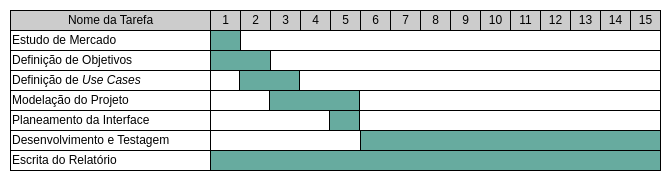

The diagram above was exported from draw.io. Its source (the exported page's mxGraphModel, read from the mxfile embedded in the PNG):
<mxGraphModel dx="880" dy="410" grid="1" gridSize="11" guides="1" tooltips="1" connect="0" arrows="1" fold="1" page="1" pageScale="1.5" pageWidth="1169" pageHeight="827" background="none" math="0" shadow="0">
  <root>
    <mxCell id="0" style=";html=1;" />
    <mxCell id="1" style=";html=1;" parent="0" />
    <mxCell id="80" value="Definição de Objetivos" style="align=left;strokeColor=#000000;html=1;" parent="1" vertex="1">
      <mxGeometry x="297" y="170.00000000000023" width="200" height="20" as="geometry" />
    </mxCell>
    <mxCell id="85" value="Definição de &lt;i&gt;Use Cases&lt;/i&gt;" style="align=left;strokeColor=#000000;html=1;" parent="1" vertex="1">
      <mxGeometry x="296.9999999999999" y="190.00000000000023" width="200" height="20" as="geometry" />
    </mxCell>
    <mxCell id="90" value="Estudo de Mercado" style="align=left;strokeColor=#000000;html=1;" parent="1" vertex="1">
      <mxGeometry x="296.9999999999999" y="150.00000000000045" width="200" height="20" as="geometry" />
    </mxCell>
    <mxCell id="95" value="Modelação do Projeto" style="align=left;strokeColor=#000000;html=1;" parent="1" vertex="1">
      <mxGeometry x="297.0000000000006" y="210.00000000000068" width="200" height="20" as="geometry" />
    </mxCell>
    <mxCell id="100" value="Planeamento da Interface" style="align=left;strokeColor=#000000;html=1;" parent="1" vertex="1">
      <mxGeometry x="297.0000000000006" y="230.00000000000057" width="200" height="20" as="geometry" />
    </mxCell>
    <mxCell id="2" value="Nome da Tarefa" style="strokeWidth=1;fontStyle=0;html=1;fillColor=#CCCCCC;strokeColor=#000000;" parent="1" vertex="1">
      <mxGeometry x="297" y="130" width="200" height="20" as="geometry" />
    </mxCell>
    <mxCell id="67c90442a009f359-289" value="Desenvolvimento e Testagem" style="align=left;strokeColor=#000000;html=1;" parent="1" vertex="1">
      <mxGeometry x="297.0000000000006" y="250.00000000000057" width="200" height="20" as="geometry" />
    </mxCell>
    <mxCell id="67c90442a009f359-290" value="Escrita do Relatório" style="align=left;strokeColor=#000000;html=1;" parent="1" vertex="1">
      <mxGeometry x="297.0000000000006" y="270.00000000000057" width="200" height="20" as="geometry" />
    </mxCell>
    <mxCell id="67c90442a009f359-291" value="" style="align=left;strokeColor=#000000;html=1;" parent="1" vertex="1">
      <mxGeometry x="497" y="150" width="450" height="20" as="geometry" />
    </mxCell>
    <mxCell id="4" value="1" style="strokeWidth=1;fontStyle=0;html=1;fillColor=#CCCCCC;" parent="1" vertex="1">
      <mxGeometry x="497" y="130" width="30" height="20" as="geometry" />
    </mxCell>
    <mxCell id="67c90442a009f359-278" value="2" style="strokeWidth=1;fontStyle=0;html=1;fillColor=#CCCCCC;" parent="1" vertex="1">
      <mxGeometry x="527" y="130" width="30" height="20" as="geometry" />
    </mxCell>
    <mxCell id="67c90442a009f359-279" value="3" style="strokeWidth=1;fontStyle=0;html=1;fillColor=#CCCCCC;" parent="1" vertex="1">
      <mxGeometry x="557" y="130" width="30" height="20" as="geometry" />
    </mxCell>
    <mxCell id="67c90442a009f359-280" value="4" style="strokeWidth=1;fontStyle=0;html=1;fillColor=#CCCCCC;" parent="1" vertex="1">
      <mxGeometry x="587" y="130" width="30" height="20" as="geometry" />
    </mxCell>
    <mxCell id="67c90442a009f359-281" value="5" style="strokeWidth=1;fontStyle=0;html=1;fillColor=#CCCCCC;" parent="1" vertex="1">
      <mxGeometry x="617" y="130" width="30" height="20" as="geometry" />
    </mxCell>
    <mxCell id="67c90442a009f359-282" value="6" style="strokeWidth=1;fontStyle=0;html=1;fillColor=#CCCCCC;" parent="1" vertex="1">
      <mxGeometry x="647" y="130" width="30" height="20" as="geometry" />
    </mxCell>
    <mxCell id="67c90442a009f359-283" value="7" style="strokeWidth=1;fontStyle=0;html=1;fillColor=#CCCCCC;" parent="1" vertex="1">
      <mxGeometry x="677" y="130" width="30" height="20" as="geometry" />
    </mxCell>
    <mxCell id="67c90442a009f359-284" value="8" style="strokeWidth=1;fontStyle=0;html=1;fillColor=#CCCCCC;" parent="1" vertex="1">
      <mxGeometry x="707" y="130" width="30" height="20" as="geometry" />
    </mxCell>
    <mxCell id="67c90442a009f359-285" value="9" style="strokeWidth=1;fontStyle=0;html=1;fillColor=#CCCCCC;" parent="1" vertex="1">
      <mxGeometry x="737" y="130" width="30" height="20" as="geometry" />
    </mxCell>
    <mxCell id="67c90442a009f359-286" value="10" style="strokeWidth=1;fontStyle=0;html=1;fillColor=#CCCCCC;" parent="1" vertex="1">
      <mxGeometry x="767" y="130" width="30" height="20" as="geometry" />
    </mxCell>
    <mxCell id="67c90442a009f359-287" value="11" style="strokeWidth=1;fontStyle=0;html=1;fillColor=#CCCCCC;" parent="1" vertex="1">
      <mxGeometry x="797" y="130" width="30" height="20" as="geometry" />
    </mxCell>
    <mxCell id="67c90442a009f359-288" value="12" style="strokeWidth=1;fontStyle=0;html=1;fillColor=#CCCCCC;" parent="1" vertex="1">
      <mxGeometry x="827" y="130" width="30" height="20" as="geometry" />
    </mxCell>
    <mxCell id="PQ4sY5mEekGsIj2tsU1W-101" value="13" style="strokeWidth=1;fontStyle=0;html=1;fillColor=#CCCCCC;" parent="1" vertex="1">
      <mxGeometry x="857" y="130" width="30" height="20" as="geometry" />
    </mxCell>
    <mxCell id="PQ4sY5mEekGsIj2tsU1W-102" value="14" style="strokeWidth=1;fontStyle=0;html=1;fillColor=#CCCCCC;" parent="1" vertex="1">
      <mxGeometry x="887" y="130" width="30" height="20" as="geometry" />
    </mxCell>
    <mxCell id="PQ4sY5mEekGsIj2tsU1W-103" value="15" style="strokeWidth=1;fontStyle=0;html=1;fillColor=#CCCCCC;" parent="1" vertex="1">
      <mxGeometry x="917" y="130" width="30" height="20" as="geometry" />
    </mxCell>
    <mxCell id="PQ4sY5mEekGsIj2tsU1W-111" value="" style="align=left;strokeColor=#000000;html=1;" parent="1" vertex="1">
      <mxGeometry x="497" y="210" width="450" height="20" as="geometry" />
    </mxCell>
    <mxCell id="PQ4sY5mEekGsIj2tsU1W-112" value="" style="align=left;strokeColor=#000000;html=1;" parent="1" vertex="1">
      <mxGeometry x="497" y="230" width="450" height="20" as="geometry" />
    </mxCell>
    <mxCell id="PQ4sY5mEekGsIj2tsU1W-113" value="" style="align=left;strokeColor=#000000;html=1;" parent="1" vertex="1">
      <mxGeometry x="497" y="250" width="450" height="20" as="geometry" />
    </mxCell>
    <mxCell id="PQ4sY5mEekGsIj2tsU1W-114" value="" style="align=left;strokeColor=#000000;html=1;" parent="1" vertex="1">
      <mxGeometry x="497" y="270" width="450" height="20" as="geometry" />
    </mxCell>
    <mxCell id="PQ4sY5mEekGsIj2tsU1W-115" value="" style="align=left;strokeColor=#000000;html=1;" parent="1" vertex="1">
      <mxGeometry x="497" y="190" width="450" height="20" as="geometry" />
    </mxCell>
    <mxCell id="PQ4sY5mEekGsIj2tsU1W-116" value="" style="align=left;strokeColor=#000000;html=1;" parent="1" vertex="1">
      <mxGeometry x="497" y="170" width="450" height="20" as="geometry" />
    </mxCell>
    <mxCell id="PQ4sY5mEekGsIj2tsU1W-117" value="" style="align=left;strokeColor=#000000;html=1;fillColor=#67AB9F;" parent="1" vertex="1">
      <mxGeometry x="497" y="150" width="30" height="20" as="geometry" />
    </mxCell>
    <mxCell id="PQ4sY5mEekGsIj2tsU1W-118" value="" style="align=left;strokeColor=#000000;html=1;fillColor=#67AB9F;" parent="1" vertex="1">
      <mxGeometry x="497" y="170" width="60" height="20" as="geometry" />
    </mxCell>
    <mxCell id="PQ4sY5mEekGsIj2tsU1W-119" value="" style="align=left;strokeColor=#000000;html=1;fillColor=#67AB9F;" parent="1" vertex="1">
      <mxGeometry x="526" y="190" width="60" height="20" as="geometry" />
    </mxCell>
    <mxCell id="PQ4sY5mEekGsIj2tsU1W-120" value="" style="align=left;strokeColor=#000000;html=1;fillColor=#67AB9F;" parent="1" vertex="1">
      <mxGeometry x="556" y="210" width="90" height="20" as="geometry" />
    </mxCell>
    <mxCell id="PQ4sY5mEekGsIj2tsU1W-121" value="" style="align=left;strokeColor=#000000;html=1;fillColor=#67AB9F;" parent="1" vertex="1">
      <mxGeometry x="616" y="230" width="30" height="20" as="geometry" />
    </mxCell>
    <mxCell id="PQ4sY5mEekGsIj2tsU1W-122" value="" style="align=left;strokeColor=#000000;html=1;fillColor=#67AB9F;" parent="1" vertex="1">
      <mxGeometry x="647" y="250" width="300" height="20" as="geometry" />
    </mxCell>
    <mxCell id="PQ4sY5mEekGsIj2tsU1W-123" value="" style="align=left;strokeColor=#000000;html=1;fillColor=#67AB9F;" parent="1" vertex="1">
      <mxGeometry x="497" y="270" width="450" height="20" as="geometry" />
    </mxCell>
  </root>
</mxGraphModel>